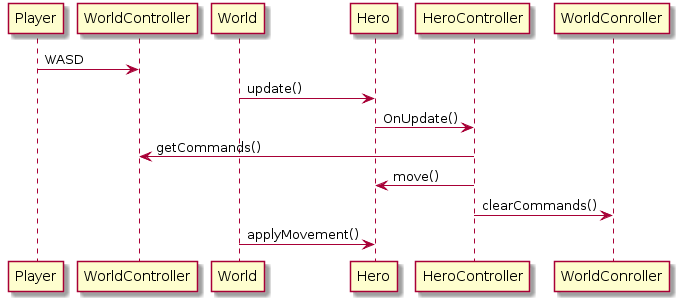

The diagram above was rendered by PlantUML. Its source (embedded in the PNG):
@startuml
Player -> WorldController : WASD
World -> Hero : update()
Hero -> HeroController : OnUpdate()
HeroController -> WorldController : getCommands()
HeroController -> Hero : move()
HeroController -> WorldConroller : clearCommands()
World -> Hero : applyMovement()
@enduml